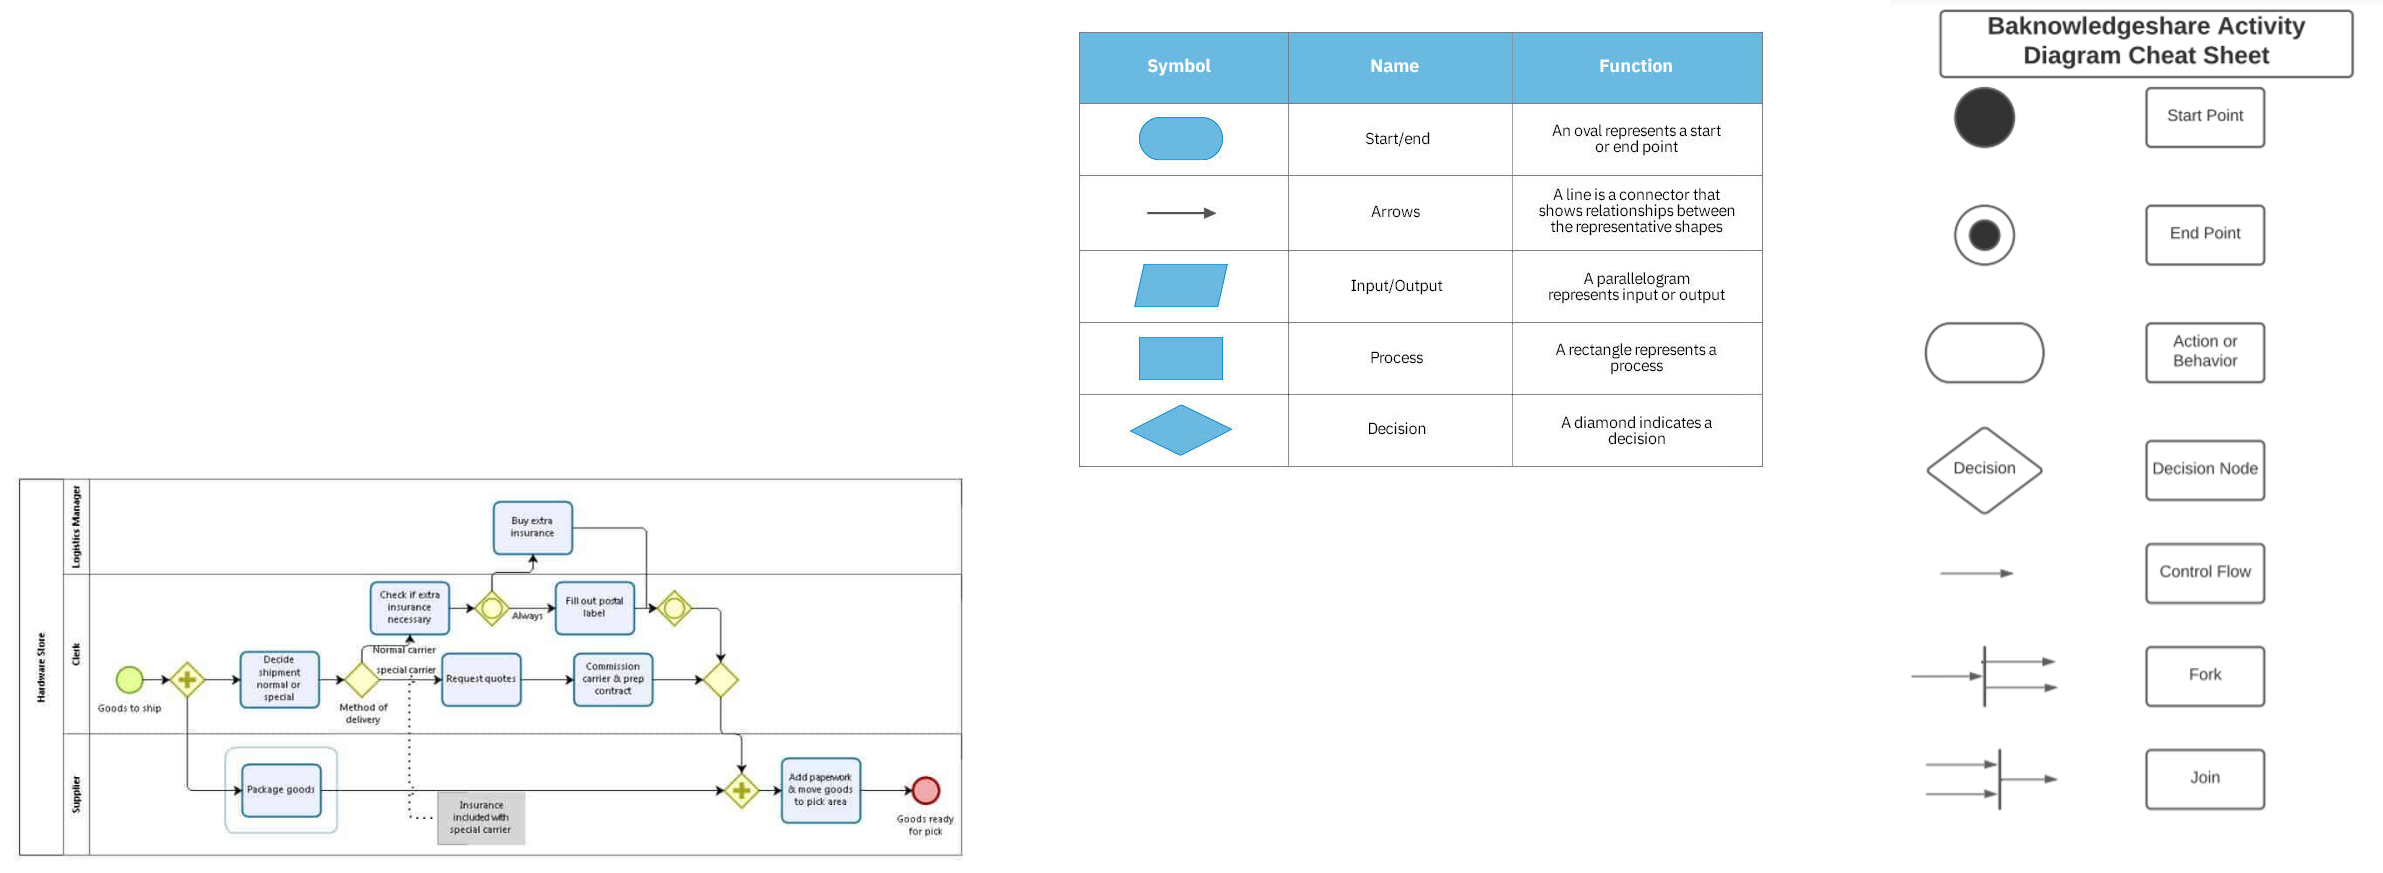

The diagram above was exported from draw.io. Its source (the exported page's mxGraphModel, read from the mxfile embedded in the PNG):
<mxGraphModel dx="3378" dy="2897" grid="1" gridSize="10" guides="1" tooltips="1" connect="1" arrows="1" fold="1" page="1" pageScale="1" pageWidth="200" pageHeight="200" math="0" shadow="0">
  <root>
    <mxCell id="0" />
    <mxCell id="1" parent="0" />
    <mxCell id="J4U-bsjZNUtRKI1pNNIj-1" value="" style="shape=image;verticalLabelPosition=bottom;labelBackgroundColor=default;verticalAlign=top;aspect=fixed;imageAspect=0;image=https://www.researchgate.net/profile/Krzysztof-Kluza/publication/320013382/figure/fig2/AS:667765547466753@1536219121273/BPMN-core-elements-of-Process-diagram.png;" parent="1" vertex="1">
      <mxGeometry x="-150" y="-1076" width="850" height="390" as="geometry" />
    </mxCell>
    <mxCell id="J4U-bsjZNUtRKI1pNNIj-2" value="" style="shape=image;verticalLabelPosition=bottom;labelBackgroundColor=default;verticalAlign=top;aspect=fixed;imageAspect=0;image=https://baknowledgeshare.com/wp-content/uploads/2021/01/image-14.png;" parent="1" vertex="1">
      <mxGeometry x="1690" y="-1113" width="493" height="826" as="geometry" />
    </mxCell>
    <mxCell id="J4U-bsjZNUtRKI1pNNIj-3" value="" style="shape=image;verticalLabelPosition=bottom;labelBackgroundColor=default;verticalAlign=top;aspect=fixed;imageAspect=0;image=https://www.smartdraw.com/flowchart/img/basic-symbols-table.jpg;" parent="1" vertex="1">
      <mxGeometry x="870" y="-1090" width="700" height="454" as="geometry" />
    </mxCell>
    <mxCell id="J4U-bsjZNUtRKI1pNNIj-4" value="" style="shape=image;verticalLabelPosition=bottom;labelBackgroundColor=default;verticalAlign=top;aspect=fixed;imageAspect=0;image=https://www.smartsheet.com/sites/default/files/IC-HardwareModel-c.jpg;" parent="1" vertex="1">
      <mxGeometry x="-200" y="-650" width="990.98" height="410" as="geometry" />
    </mxCell>
  </root>
</mxGraphModel>